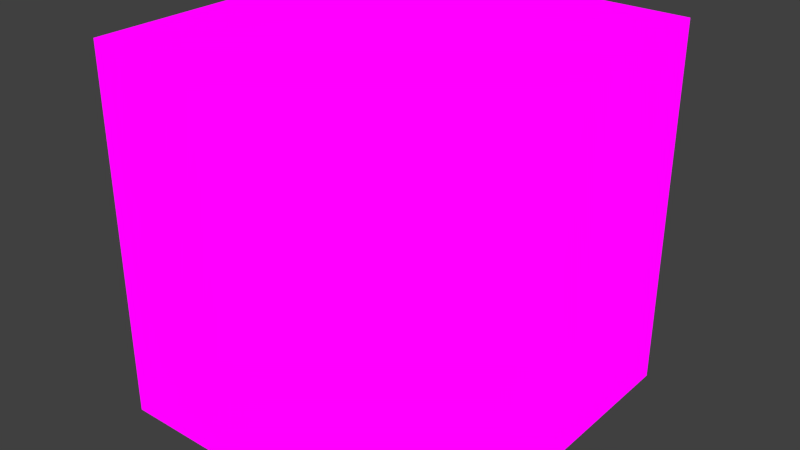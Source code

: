 # Source: CrateB.blend  (saved by Blender 2.76.0; exported with 4.5.12 LTS)
import bpy
from mathutils import Matrix  # noqa: F401  (used for matrix-valued properties, if any)

bpy.ops.wm.read_factory_settings(use_empty=True)
scene = bpy.context.scene
scene.name = 'Scene'

# ---- collections
col_collection_1 = bpy.data.collections.new('Collection 1'); scene.collection.children.link(col_collection_1)

# ---- images (referenced by path relative to the original .blend; pixels are not part of the script)
import os
ASSET_DIR = os.environ.get("B2B_ASSET_DIR", "")  # directory of the original .blend (textures are referenced by path, not embedded)
HERE = os.path.dirname(os.path.abspath(__file__))  # packed textures are extracted next to this script under _unpacked/

def load_image(name, relpath, width, height, colorspace="sRGB"):
    """Load a texture the original file referenced (path relative to the .blend, or extracted next to this script)."""
    p = next((c for c in (os.path.join(HERE, relpath), os.path.join(ASSET_DIR, relpath)) if relpath and os.path.exists(c)), "")
    if p:
        img = bpy.data.images.load(p, check_existing=True)
        img.name = name
    else:  # same state as the original file: an image datablock whose file is absent (Cycles renders it pink)
        img = bpy.data.images.new(name, width, height)
        img.source = "FILE"
        img.filepath = "//" + (relpath or name)
    img.colorspace_settings.name = colorspace
    return img
img_crateb_none_mask_png_000 = load_image('CrateB_None_Mask.png.000', 'CrateB_None_Mask.png', 1024, 1024, 'sRGB')

# ---- materials (node trees are filled in below, after node groups)
mat_crateb = bpy.data.materials.new('CrateB')
mat_crateb.alpha_threshold = 0.0
mat_crateb.roughness = 0.5

# ---- material node trees
mat_crateb.use_nodes = True; mat_crateb.node_tree.nodes.clear()
_N = mat_crateb.node_tree.nodes; _L = mat_crateb.node_tree.links
n0 = _N.new('ShaderNodeOutputMaterial'); n0.name = 'Material Output'; n0.location = (300, 300)
n1 = _N.new('ShaderNodeEmission'); n1.name = 'Emission'; n1.location = (10, 300)
n2 = _N.new('ShaderNodeTexImage'); n2.name = 'Image Texture'; n2.location = (-287, 353)
n2.width = 140
n2.image = img_crateb_none_mask_png_000
_L.new(n1.outputs[0], n0.inputs[0])
_L.new(n2.outputs[0], n1.inputs[0])
n0.is_active_output = True

# ---- world
world_world = bpy.data.worlds.new('World'); scene.world = world_world
world_world.color = (0.05088, 0.05088, 0.05088)
world_world.use_sun_shadow = False
world_world.sun_shadow_jitter_overblur = 0.0
world_world.cycles.sampling_method = 'MANUAL'
world_world.cycles.sample_map_resolution = 256

# ---- meshes
me_cube_004 = bpy.data.meshes.new('Cube.004')
me_cube_004.from_pydata([(0.8596, -0.8856, 0.1404), (-1.0, -1.0, 2.14), (-0.8596, -0.8856, 0.1404), (-1.0, 1.0, 2.14), (-0.8596, -0.8856, 1.86), (0.8596, -0.8856, 1.86), (0.8856, 0.8596, 0.1404), (0.8856, -0.8596, 0.1404), (-1.0, -0.8596, 1.86), (-1.0, 0.8596, 1.86), (-1.0, 0.8596, 0.1404), (-1.0, -0.8596, 0.1404), (-0.8596, 1.0, 1.86), (0.8596, 1.0, 1.86), (0.8596, 1.0, 0.1404), (-0.8596, 1.0, 0.1404), (1.0, 0.8596, 1.86), (1.0, -0.8596, 1.86), (1.0, -0.8596, 0.1404), (1.0, 0.8596, 0.1404), (0.8596, -1.0, 1.86), (-0.8596, -1.0, 1.86), (-0.8596, -1.0, 0.1404), (0.8596, -1.0, 0.1404), (0.8856, -0.8596, 1.86), (0.8856, 0.8596, 1.86), (-0.8596, 0.8856, 0.1404), (0.8596, 0.8856, 0.1404), (0.8596, 0.8856, 1.86), (-0.8596, 0.8856, 1.86), (-0.8856, -0.8596, 0.1404), (-1.0, 1.0, -5.96e-08), (1.0, -1.0, 2.14), (1.0, 1.0, 2.14), (1.0, -1.0, -5.96e-08), (1.0, 1.0, -5.96e-08), (-0.8856, 0.8596, 0.1404), (-0.8856, 0.8596, 1.86), (-1.0, -1.0, -5.96e-08), (-0.8856, -0.8596, 1.86)], [], [(20, 5, 0, 23), (23, 0, 2, 22), (22, 2, 4, 21), (21, 4, 5, 20), (5, 4, 2, 0), (16, 25, 6, 19), (19, 6, 7, 18), (18, 7, 24, 17), (17, 24, 25, 16), (25, 24, 7, 6), (12, 29, 26, 15), (15, 26, 27, 14), (14, 27, 28, 13), (13, 28, 29, 12), (29, 28, 27, 26), (8, 39, 30, 11), (17, 16, 33, 32), (18, 17, 32, 34), (19, 18, 34, 35), (16, 19, 35, 33), (11, 30, 36, 10), (10, 36, 37, 9), (9, 37, 39, 8), (39, 37, 36, 30), (38, 31, 35, 34), (32, 33, 3, 1), (9, 8, 1, 3), (10, 9, 3, 31), (11, 10, 31, 38), (8, 11, 38, 1), (13, 12, 3, 33), (14, 13, 33, 35), (15, 14, 35, 31), (12, 15, 31, 3), (21, 20, 32, 1), (22, 21, 1, 38), (23, 22, 38, 34), (20, 23, 34, 32)])
_uv = me_cube_004.uv_layers.new(name='UVMap')
_uv.uv.foreach_set('vector', [0.9822, 0.9009, 0.9517, 0.9009, 0.9517, 0.4423, 0.9822, 0.4423, 0.9517, 0.4117, 0.9517, 0.4423, 0.493, 0.4423, 0.493, 0.4117, 0.4625, 0.4423, 0.493, 0.4423, 0.493, 0.9009, 0.4625, 0.9009, 0.493, 0.9314, 0.493, 0.9009, 0.9517, 0.9009, 0.9517, 0.9314, 0.9517, 0.9009, 0.493, 0.9009, 0.493, 0.4423, 0.9517, 0.4423, 0.9822, 0.9009, 0.9517, 0.9009, 0.9517, 0.4423, 0.9822, 0.4423, 0.9517, 0.4117, 0.9517, 0.4423, 0.493, 0.4423, 0.493, 0.4117, 0.4625, 0.4423, 0.493, 0.4423, 0.493, 0.9009, 0.4625, 0.9009, 0.493, 0.9314, 0.493, 0.9009, 0.9517, 0.9009, 0.9517, 0.9314, 0.9517, 0.9009, 0.493, 0.9009, 0.493, 0.4423, 0.9517, 0.4423, 0.9822, 0.9009, 0.9517, 0.9009, 0.9517, 0.4423, 0.9822, 0.4423, 0.9517, 0.4117, 0.9517, 0.4423, 0.493, 0.4423, 0.493, 0.4117, 0.4625, 0.4423, 0.493, 0.4423, 0.493, 0.9009, 0.4625, 0.9009, 0.493, 0.9314, 0.493, 0.9009, 0.9517, 0.9009, 0.9517, 0.9314, 0.9517, 0.9009, 0.493, 0.9009, 0.493, 0.4423, 0.9517, 0.4423, 0.9822, 0.9009, 0.9517, 0.9009, 0.9517, 0.4423, 0.9822, 0.4423, 0.2778, 0.2442, 0.4832, 0.2442, 0.5, 0.2778, 0.261, 0.2778, 0.2778, 0.0388, 0.2778, 0.2442, 0.261, 0.2778, 0.261, 0.02202, 0.4832, 0.0388, 0.2778, 0.0388, 0.261, 0.02202, 0.5, 0.02202, 0.4832, 0.2442, 0.4832, 0.0388, 0.5, 0.02202, 0.5, 0.2778, 0.9517, 0.4117, 0.9517, 0.4423, 0.493, 0.4423, 0.493, 0.4117, 0.4625, 0.4423, 0.493, 0.4423, 0.493, 0.9009, 0.4625, 0.9009, 0.493, 0.9314, 0.493, 0.9009, 0.9517, 0.9009, 0.9517, 0.9314, 0.9517, 0.9009, 0.493, 0.9009, 0.493, 0.4423, 0.9517, 0.4423, 0.02202, 0.6757, 0.261, 0.6757, 0.261, 0.9147, 0.02202, 0.9147, 0.0863, 0.5651, 0.0863, 0.3261, 0.3253, 0.3261, 0.3253, 0.5651, 0.7558, 0.2442, 0.9612, 0.2442, 0.978, 0.2778, 0.739, 0.2778, 0.7558, 0.0388, 0.7558, 0.2442, 0.739, 0.2778, 0.739, 0.02202, 0.9612, 0.0388, 0.7558, 0.0388, 0.739, 0.02202, 0.978, 0.02202, 0.9612, 0.2442, 0.9612, 0.0388, 0.978, 0.02202, 0.978, 0.2778, 0.5168, 0.2442, 0.7222, 0.2442, 0.739, 0.2778, 0.5, 0.2778, 0.5168, 0.0388, 0.5168, 0.2442, 0.5, 0.2778, 0.5, 0.02202, 0.7222, 0.0388, 0.5168, 0.0388, 0.5, 0.02202, 0.739, 0.02202, 0.7222, 0.2442, 0.7222, 0.0388, 0.739, 0.02202, 0.739, 0.2778, 0.0388, 0.2442, 0.2442, 0.2442, 0.261, 0.2778, 0.02202, 0.2778, 0.0388, 0.0388, 0.0388, 0.2442, 0.02202, 0.2778, 0.02202, 0.02202, 0.2442, 0.0388, 0.0388, 0.0388, 0.02202, 0.02202, 0.261, 0.02202, 0.2442, 0.2442, 0.2442, 0.0388, 0.261, 0.02202, 0.261, 0.2778])
me_cube_004.materials.append(mat_crateb)
me_cube_004.use_remesh_preserve_volume = False
me_cube_004.use_remesh_preserve_attributes = False
me_cube_004.use_mirror_vertex_groups = False
me_cube_004.update()

# ---- objects
ob_crateb = bpy.data.objects.new('CrateB', me_cube_004)

# ---- transforms, parenting, visibility, modifiers, constraints
ob_crateb.location = (0.0, 0.0, 0.0)
ob_crateb.scale = (0.1097, 0.1148, 0.1097)
ob_crateb.lineart.crease_threshold = 0.0

# ---- collection membership
col_collection_1.objects.link(ob_crateb)

# ---- scene / render settings (as saved in the file)
scene.frame_start = 1; scene.frame_end = 250; scene.frame_set(1)
scene.render.engine = 'CYCLES'
scene.render.resolution_percentage = 50
scene.render.dither_intensity = 0.0
scene.cycles.use_denoising = False
scene.cycles.samples = 10
scene.cycles.sampling_pattern = 'TABULATED_SOBOL'
scene.cycles.light_sampling_threshold = 0.0
scene.cycles.use_adaptive_sampling = False
scene.cycles.use_light_tree = False
scene.cycles.blur_glossy = 0.0
scene.cycles.pixel_filter_type = 'GAUSSIAN'
scene.cycles.sample_clamp_indirect = 0.0
scene.view_settings.view_transform = 'Standard'
bpy.context.view_layer.update()

# ---- added for rendering (the .blend has no active camera): camera
cam_auto = bpy.data.cameras.new('AutoCamera')
cam_auto.lens = 50.0
cam_auto.sensor_width = 36.0
cam_auto.clip_end = 1000.0
ob_auto_camera = bpy.data.objects.new('AutoCamera', cam_auto)
scene.collection.objects.link(ob_auto_camera)
ob_auto_camera.location = (0.365369, -0.438442, 0.409662)
ob_auto_camera.rotation_euler = (1.09748, -7.21219e-08, 0.694738)
scene.camera = ob_auto_camera
bpy.context.view_layer.update()
